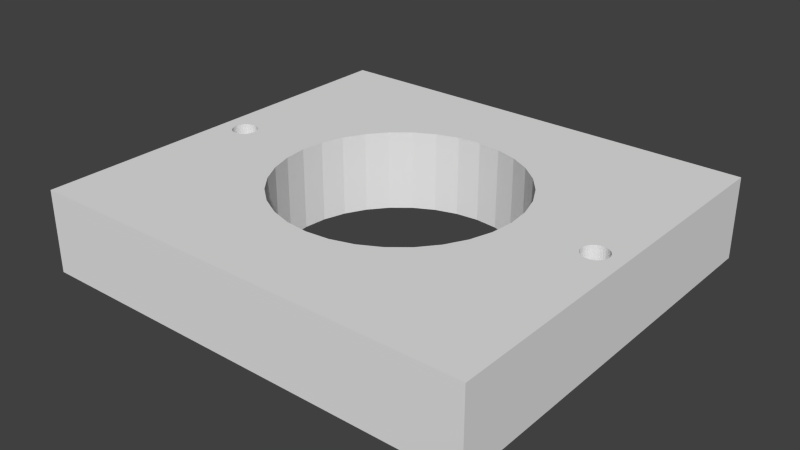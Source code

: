 # Source: pumpBracket.blend  (saved by Blender 2.76.0; exported with 4.5.12 LTS)
import bpy
from mathutils import Matrix  # noqa: F401  (used for matrix-valued properties, if any)

bpy.ops.wm.read_factory_settings(use_empty=True)
scene = bpy.context.scene
scene.name = 'Scene'

# ---- collections
col_collection_2 = bpy.data.collections.new('Collection 2'); scene.collection.children.link(col_collection_2)

# ---- world
world_world = bpy.data.worlds.new('World'); scene.world = world_world
world_world.color = (0.05088, 0.05088, 0.05088)
world_world.use_sun_shadow = False
world_world.sun_shadow_jitter_overblur = 0.0
world_world.cycles.sampling_method = 'MANUAL'
world_world.cycles.sample_map_resolution = 256

# ---- meshes
me_cube_027 = bpy.data.meshes.new('Cube.027')
me_cube_027.from_pydata([(-4.09, -8.899, -3.251), (-4.09, -8.899, -0.2759), (-4.09, 5.974, -0.2759), (-4.09, 5.974, -3.251), (-3.83, -1.463, -3.251), (4.09, 5.974, -3.251), (3.83, -1.463, -3.251), (3.825, -1.373, -3.251), (3.812, -1.286, -3.251), (3.791, -1.206, -3.251), (3.762, -1.136, -3.251), (3.727, -1.079, -3.251), (3.687, -1.037, -3.251), (3.644, -1.01, -3.251), (3.599, -1.001, -3.251), (3.554, -1.01, -3.251), (3.511, -1.037, -3.251), (3.471, -1.079, -3.251), (3.436, -1.136, -3.251), (2.144, -1.198, -3.251), (2.115, -0.621, -3.251), (1.992, 0.1881, -3.251), (1.793, 0.9338, -3.251), (1.525, 1.587, -3.251), (1.198, 2.124, -3.251), (0.8253, 2.522, -3.251), (0.4207, 2.768, -3.251), (-7.018e-07, 2.851, -3.251), (-0.4207, 2.768, -3.251), (-0.8253, 2.522, -3.251), (-1.198, 2.124, -3.251), (-1.525, 1.587, -3.251), (-1.793, 0.9338, -3.251), (-1.992, 0.1881, -3.251), (-2.115, -0.621, -3.251), (-2.154, -1.404, -3.251), (-3.369, -1.463, -3.251), (-3.373, -1.373, -3.251), (-3.386, -1.286, -3.251), (-3.408, -1.206, -3.251), (-3.436, -1.136, -3.251), (-3.471, -1.079, -3.251), (-3.511, -1.037, -3.251), (-3.554, -1.01, -3.251), (-3.599, -1.001, -3.251), (-3.644, -1.01, -3.251), (-3.687, -1.037, -3.251), (-3.727, -1.079, -3.251), (-3.762, -1.136, -3.251), (-3.791, -1.206, -3.251), (-3.812, -1.286, -3.251), (-3.825, -1.373, -3.251), (4.09, -8.899, -3.251), (4.09, -8.899, -0.2759), (-3.83, -1.463, -0.2759), (-3.825, -1.373, -0.2759), (-3.812, -1.286, -0.2759), (-3.791, -1.206, -0.2759), (-3.762, -1.136, -0.2759), (-3.727, -1.079, -0.2759), (-3.687, -1.037, -0.2759), (-3.644, -1.01, -0.2759), (-3.599, -1.001, -0.2759), (-3.554, -1.01, -0.2759), (-3.511, -1.037, -0.2759), (-3.471, -1.079, -0.2759), (-3.436, -1.136, -0.2759), (-3.408, -1.206, -0.2759), (-3.386, -1.286, -0.2759), (-3.373, -1.373, -0.2759), (-3.369, -1.463, -0.2759), (-3.373, -1.552, -0.2759), (-2.055, -0.2229, -0.2759), (-1.992, 0.1881, -0.2759), (-1.793, 0.9338, -0.2759), (-1.525, 1.587, -0.2759), (-1.198, 2.124, -0.2759), (-0.8253, 2.522, -0.2759), (-0.4207, 2.768, -0.2759), (-7.018e-07, 2.851, -0.2759), (0.4207, 2.768, -0.2759), (0.7267, 2.582, -0.2759), (4.09, 5.974, -0.2759), (-3.825, -1.552, -3.251), (-3.812, -1.639, -3.251), (-3.791, -1.719, -3.251), (-3.762, -1.789, -3.251), (-3.727, -1.846, -3.251), (-3.687, -1.888, -3.251), (-3.644, -1.915, -3.251), (-3.599, -1.924, -3.251), (-3.554, -1.915, -3.251), (-3.511, -1.888, -3.251), (-3.471, -1.846, -3.251), (-3.436, -1.789, -3.251), (-3.408, -1.719, -3.251), (-3.386, -1.639, -3.251), (-3.373, -1.552, -3.251), (-2.157, -1.463, -3.251), (-2.115, -2.304, -3.251), (-1.992, -3.113, -3.251), (-1.793, -3.859, -3.251), (-1.525, -4.512, -3.251), (-1.198, -5.049, -3.251), (-0.8253, -5.447, -3.251), (-0.7027, -5.522, -3.251), (-0.4207, -5.693, -3.251), (9.313e-10, -5.776, -3.251), (0.4207, -5.693, -3.251), (0.8253, -5.447, -3.251), (1.198, -5.049, -3.251), (1.525, -4.512, -3.251), (1.793, -3.859, -3.251), (1.992, -3.113, -3.251), (2.042, -2.785, -3.251), (3.369, -1.463, -3.251), (3.373, -1.552, -3.251), (3.386, -1.639, -3.251), (3.408, -1.719, -3.251), (3.436, -1.789, -3.251), (3.471, -1.846, -3.251), (3.511, -1.888, -3.251), (3.554, -1.915, -3.251), (3.599, -1.924, -3.251), (3.644, -1.915, -3.251), (3.687, -1.888, -3.251), (3.727, -1.846, -3.251), (3.762, -1.789, -3.251), (3.791, -1.719, -3.251), (3.812, -1.639, -3.251), (3.825, -1.552, -3.251), (3.83, -1.463, -0.2759), (3.825, -1.373, -0.2759), (3.812, -1.286, -0.2759), (3.791, -1.206, -0.2759), (3.762, -1.136, -0.2759), (3.727, -1.079, -0.2759), (3.687, -1.037, -0.2759), (3.644, -1.01, -0.2759), (3.599, -1.001, -0.2759), (3.554, -1.01, -0.2759), (3.511, -1.037, -0.2759), (3.471, -1.079, -0.2759), (3.436, -1.136, -0.2759), (3.408, -1.206, -3.251), (3.386, -1.286, -3.251), (3.373, -1.373, -3.251), (2.115, -2.304, -3.251), (2.157, -1.463, -3.251), (3.825, -1.552, -0.2759), (3.812, -1.639, -0.2759), (3.791, -1.719, -0.2759), (3.762, -1.789, -0.2759), (3.727, -1.846, -0.2759), (3.687, -1.888, -0.2759), (3.644, -1.915, -0.2759), (3.599, -1.924, -0.2759), (3.554, -1.915, -0.2759), (3.511, -1.888, -0.2759), (3.471, -1.846, -0.2759), (3.436, -1.789, -0.2759), (3.408, -1.719, -0.2759), (3.386, -1.639, -0.2759), (3.373, -1.552, -0.2759), (3.369, -1.463, -0.2759), (2.042, -2.785, -0.2759), (1.992, -3.113, -0.2759), (1.793, -3.859, -0.2759), (1.525, -4.512, -0.2759), (1.198, -5.049, -0.2759), (0.8253, -5.447, -0.2759), (0.4207, -5.693, -0.2759), (9.313e-10, -5.776, -0.2759), (-0.4207, -5.693, -0.2759), (-0.7027, -5.522, -0.2759), (-0.8253, -5.447, -0.2759), (-1.198, -5.049, -0.2759), (-1.525, -4.512, -0.2759), (-1.793, -3.859, -0.2759), (-1.992, -3.113, -0.2759), (-2.115, -2.304, -0.2759), (-2.157, -1.463, -0.2759), (-2.115, -0.6211, -0.2759), (-3.386, -1.639, -0.2759), (-3.408, -1.719, -0.2759), (-3.436, -1.789, -0.2759), (-3.471, -1.846, -0.2759), (-3.511, -1.888, -0.2759), (-3.554, -1.915, -0.2759), (-3.599, -1.924, -0.2759), (-3.644, -1.915, -0.2759), (-3.687, -1.888, -0.2759), (-3.727, -1.846, -0.2759), (-3.762, -1.789, -0.2759), (-3.791, -1.719, -0.2759), (-3.812, -1.639, -0.2759), (-3.825, -1.552, -0.2759), (3.373, -1.373, -0.2759), (3.386, -1.286, -0.2759), (3.408, -1.206, -0.2759), (0.8253, 2.522, -0.2759), (1.198, 2.124, -0.2759), (1.525, 1.587, -0.2759), (1.793, 0.9338, -0.2759), (1.992, 0.1881, -0.2759), (2.115, -0.621, -0.2759), (2.157, -1.463, -0.2759), (2.115, -2.304, -0.2759)], [], [(0, 1, 2, 3), (4, 0, 3, 5, 6, 7, 8, 9, 10, 11, 12, 13, 14, 15, 16, 17, 18, 19, 20, 21, 22, 23, 24, 25, 26, 27, 28, 29, 30, 31, 32, 33, 34, 35, 36, 37, 38, 39, 40, 41, 42, 43, 44, 45, 46, 47, 48, 49, 50, 51), (52, 53, 1, 0), (54, 55, 56, 57, 58, 59, 60, 61, 62, 63, 64, 65, 66, 67, 68, 69, 70, 71, 72, 73, 74, 75, 76, 77, 78, 79, 80, 81, 82, 2, 1), (3, 2, 82, 5), (55, 54, 4, 51), (4, 83, 84, 85, 86, 87, 88, 89, 90, 91, 92, 93, 94, 95, 96, 97, 36, 35, 98, 99, 100, 101, 102, 103, 104, 105, 0), (5, 52, 0, 105, 106, 107, 108, 109, 110, 111, 112, 113, 114, 115, 116, 117, 118, 119, 120, 121, 122, 123, 124, 125, 126, 127, 128, 129, 130, 6), (131, 132, 7, 6), (132, 133, 8, 7), (133, 134, 9, 8), (134, 135, 10, 9), (135, 136, 11, 10), (136, 137, 12, 11), (137, 138, 13, 12), (138, 139, 14, 13), (139, 140, 15, 14), (140, 141, 16, 15), (141, 142, 17, 16), (142, 143, 18, 17), (19, 18, 144, 145, 146, 115, 114, 147, 148), (70, 69, 37, 36), (69, 68, 38, 37), (68, 67, 39, 38), (67, 66, 40, 39), (66, 65, 41, 40), (65, 64, 42, 41), (64, 63, 43, 42), (63, 62, 44, 43), (62, 61, 45, 44), (61, 60, 46, 45), (60, 59, 47, 46), (59, 58, 48, 47), (58, 57, 49, 48), (57, 56, 50, 49), (56, 55, 51, 50), (53, 52, 5, 82), (82, 131, 149, 150, 151, 152, 153, 154, 155, 156, 157, 158, 159, 160, 161, 162, 163, 164, 165, 166, 167, 168, 169, 170, 171, 172, 173, 174, 1, 53), (54, 1, 174, 175, 176, 177, 178, 179, 180, 181, 182, 72, 71, 183, 184, 185, 186, 187, 188, 189, 190, 191, 192, 193, 194, 195, 196), (71, 70, 36, 97), (165, 164, 197, 198, 199, 143, 142, 141, 140, 139, 138, 137, 136, 135, 134, 133, 132, 131, 82, 81, 200, 201, 202, 203, 204, 205, 206, 207), (54, 196, 83, 4), (196, 195, 84, 83), (195, 194, 85, 84), (194, 193, 86, 85), (193, 192, 87, 86), (192, 191, 88, 87), (191, 190, 89, 88), (190, 189, 90, 89), (189, 188, 91, 90), (188, 187, 92, 91), (187, 186, 93, 92), (186, 185, 94, 93), (185, 184, 95, 94), (184, 183, 96, 95), (183, 71, 97, 96), (164, 163, 116, 115), (163, 162, 117, 116), (162, 161, 118, 117), (161, 160, 119, 118), (160, 159, 120, 119), (159, 158, 121, 120), (158, 157, 122, 121), (157, 156, 123, 122), (156, 155, 124, 123), (155, 154, 125, 124), (154, 153, 126, 125), (153, 152, 127, 126), (152, 151, 128, 127), (151, 150, 129, 128), (150, 149, 130, 129), (149, 131, 6, 130), (143, 199, 144, 18), (199, 198, 145, 144), (198, 197, 146, 145), (197, 164, 115, 146), (172, 171, 108, 107), (173, 172, 107, 106), (171, 170, 109, 108), (175, 174, 173, 106, 105, 104), (170, 169, 110, 109), (176, 175, 104, 103), (169, 168, 111, 110), (177, 176, 103, 102), (168, 167, 112, 111), (178, 177, 102, 101), (167, 166, 113, 112), (179, 178, 101, 100), (166, 165, 207, 147, 114, 113), (180, 179, 100, 99), (207, 206, 148, 147), (181, 180, 99, 98), (206, 205, 20, 19, 148), (182, 181, 98, 35, 34), (205, 204, 21, 20), (73, 72, 182, 34, 33), (204, 203, 22, 21), (74, 73, 33, 32), (203, 202, 23, 22), (75, 74, 32, 31), (202, 201, 24, 23), (76, 75, 31, 30), (201, 200, 25, 24), (77, 76, 30, 29), (200, 81, 80, 26, 25), (78, 77, 29, 28), (80, 79, 27, 26), (79, 78, 28, 27)])
me_cube_027.use_remesh_preserve_volume = False
me_cube_027.use_remesh_preserve_attributes = False
me_cube_027.use_mirror_vertex_groups = False
me_cube_027.update()

# ---- objects
ob_cube_027 = bpy.data.objects.new('Cube.027', me_cube_027)

# ---- transforms, parenting, visibility, modifiers, constraints
ob_cube_027.location = (5.209e-16, 0.0, 0.0)
ob_cube_027.scale = (0.6724, 0.3362, 0.3362)
ob_cube_027.lineart.crease_threshold = 0.0

# ---- collection membership
col_collection_2.objects.link(ob_cube_027)

# ---- scene / render settings (as saved in the file)
scene.frame_start = 1; scene.frame_end = 250; scene.frame_set(1)
scene.render.engine = 'BLENDER_EEVEE_NEXT'
scene.render.image_settings.compression = 90
scene.render.resolution_percentage = 50
scene.render.dither_intensity = 0.0
scene.cycles.use_denoising = False
scene.cycles.samples = 10
scene.cycles.sampling_pattern = 'TABULATED_SOBOL'
scene.cycles.light_sampling_threshold = 0.0
scene.cycles.use_adaptive_sampling = False
scene.cycles.use_light_tree = False
scene.cycles.blur_glossy = 0.0
scene.cycles.volume_bounces = 1
scene.cycles.pixel_filter_type = 'GAUSSIAN'
scene.cycles.sample_clamp_indirect = 0.0
scene.view_settings.view_transform = 'Standard'
scene.unit_settings.scale_length = 0.01
bpy.context.view_layer.update()

# ---- added for rendering (the .blend has no active camera and no usable light): camera, sun
cam_auto = bpy.data.cameras.new('AutoCamera')
cam_auto.lens = 50.0
cam_auto.sensor_width = 36.0
cam_auto.clip_end = 1000.0
ob_auto_camera = bpy.data.objects.new('AutoCamera', cam_auto)
scene.collection.objects.link(ob_auto_camera)
ob_auto_camera.location = (6.93918, -8.81869, 4.95859)
ob_auto_camera.rotation_euler = (1.09748, -7.21219e-08, 0.694738)
scene.camera = ob_auto_camera
light_auto_sun = bpy.data.lights.new('AutoSun', 'SUN')
light_auto_sun.energy = 3.0
light_auto_sun.angle = 0.0523599
ob_auto_sun = bpy.data.objects.new('AutoSun', light_auto_sun)
scene.collection.objects.link(ob_auto_sun)
ob_auto_sun.rotation_euler = (0.872665, 0.174533, 0.523599)
bpy.context.view_layer.update()
